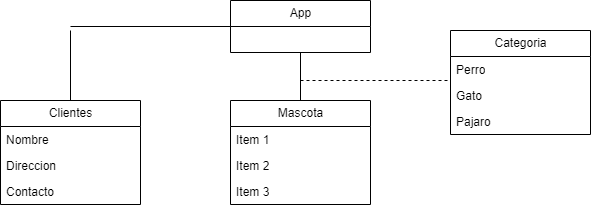

The diagram above was exported from draw.io. Its source (the exported page's mxGraphModel, read from the mxfile embedded in the PNG):
<mxGraphModel dx="576" dy="364" grid="1" gridSize="10" guides="1" tooltips="1" connect="1" arrows="1" fold="1" page="1" pageScale="1" pageWidth="827" pageHeight="1169" math="0" shadow="0">
  <root>
    <mxCell id="0" />
    <mxCell id="1" parent="0" />
    <mxCell id="6" value="App" style="swimlane;fontStyle=0;childLayout=stackLayout;horizontal=1;startSize=26;fillColor=none;horizontalStack=0;resizeParent=1;resizeParentMax=0;resizeLast=0;collapsible=1;marginBottom=0;html=1;" parent="1" vertex="1">
      <mxGeometry x="230" y="300" width="140" height="52" as="geometry" />
    </mxCell>
    <mxCell id="10" value="Mascota" style="swimlane;fontStyle=0;childLayout=stackLayout;horizontal=1;startSize=26;fillColor=none;horizontalStack=0;resizeParent=1;resizeParentMax=0;resizeLast=0;collapsible=1;marginBottom=0;html=1;" parent="1" vertex="1">
      <mxGeometry x="230" y="400" width="140" height="104" as="geometry" />
    </mxCell>
    <mxCell id="11" value="Item 1" style="text;strokeColor=none;fillColor=none;align=left;verticalAlign=top;spacingLeft=4;spacingRight=4;overflow=hidden;rotatable=0;points=[[0,0.5],[1,0.5]];portConstraint=eastwest;whiteSpace=wrap;html=1;" parent="10" vertex="1">
      <mxGeometry y="26" width="140" height="26" as="geometry" />
    </mxCell>
    <mxCell id="12" value="Item 2" style="text;strokeColor=none;fillColor=none;align=left;verticalAlign=top;spacingLeft=4;spacingRight=4;overflow=hidden;rotatable=0;points=[[0,0.5],[1,0.5]];portConstraint=eastwest;whiteSpace=wrap;html=1;" parent="10" vertex="1">
      <mxGeometry y="52" width="140" height="26" as="geometry" />
    </mxCell>
    <mxCell id="13" value="Item 3" style="text;strokeColor=none;fillColor=none;align=left;verticalAlign=top;spacingLeft=4;spacingRight=4;overflow=hidden;rotatable=0;points=[[0,0.5],[1,0.5]];portConstraint=eastwest;whiteSpace=wrap;html=1;" parent="10" vertex="1">
      <mxGeometry y="78" width="140" height="26" as="geometry" />
    </mxCell>
    <mxCell id="17" value="" style="endArrow=none;html=1;exitX=0.5;exitY=0;exitDx=0;exitDy=0;entryX=0.5;entryY=1;entryDx=0;entryDy=0;" parent="1" source="10" target="6" edge="1">
      <mxGeometry width="50" height="50" relative="1" as="geometry">
        <mxPoint x="270" y="380" as="sourcePoint" />
        <mxPoint x="320" y="330" as="targetPoint" />
      </mxGeometry>
    </mxCell>
    <mxCell id="18" value="Clientes" style="swimlane;fontStyle=0;childLayout=stackLayout;horizontal=1;startSize=26;fillColor=none;horizontalStack=0;resizeParent=1;resizeParentMax=0;resizeLast=0;collapsible=1;marginBottom=0;html=1;" parent="1" vertex="1">
      <mxGeometry y="400" width="140" height="104" as="geometry" />
    </mxCell>
    <mxCell id="19" value="Nombre" style="text;strokeColor=none;fillColor=none;align=left;verticalAlign=top;spacingLeft=4;spacingRight=4;overflow=hidden;rotatable=0;points=[[0,0.5],[1,0.5]];portConstraint=eastwest;whiteSpace=wrap;html=1;" parent="18" vertex="1">
      <mxGeometry y="26" width="140" height="26" as="geometry" />
    </mxCell>
    <mxCell id="20" value="Direccion" style="text;strokeColor=none;fillColor=none;align=left;verticalAlign=top;spacingLeft=4;spacingRight=4;overflow=hidden;rotatable=0;points=[[0,0.5],[1,0.5]];portConstraint=eastwest;whiteSpace=wrap;html=1;" parent="18" vertex="1">
      <mxGeometry y="52" width="140" height="26" as="geometry" />
    </mxCell>
    <mxCell id="21" value="Contacto" style="text;strokeColor=none;fillColor=none;align=left;verticalAlign=top;spacingLeft=4;spacingRight=4;overflow=hidden;rotatable=0;points=[[0,0.5],[1,0.5]];portConstraint=eastwest;whiteSpace=wrap;html=1;" parent="18" vertex="1">
      <mxGeometry y="78" width="140" height="26" as="geometry" />
    </mxCell>
    <mxCell id="22" value="Categoria" style="swimlane;fontStyle=0;childLayout=stackLayout;horizontal=1;startSize=26;fillColor=none;horizontalStack=0;resizeParent=1;resizeParentMax=0;resizeLast=0;collapsible=1;marginBottom=0;html=1;" parent="1" vertex="1">
      <mxGeometry x="450" y="330" width="140" height="104" as="geometry" />
    </mxCell>
    <mxCell id="23" value="Perro" style="text;strokeColor=none;fillColor=none;align=left;verticalAlign=top;spacingLeft=4;spacingRight=4;overflow=hidden;rotatable=0;points=[[0,0.5],[1,0.5]];portConstraint=eastwest;whiteSpace=wrap;html=1;" parent="22" vertex="1">
      <mxGeometry y="26" width="140" height="26" as="geometry" />
    </mxCell>
    <mxCell id="24" value="Gato" style="text;strokeColor=none;fillColor=none;align=left;verticalAlign=top;spacingLeft=4;spacingRight=4;overflow=hidden;rotatable=0;points=[[0,0.5],[1,0.5]];portConstraint=eastwest;whiteSpace=wrap;html=1;" parent="22" vertex="1">
      <mxGeometry y="52" width="140" height="26" as="geometry" />
    </mxCell>
    <mxCell id="25" value="Pajaro" style="text;strokeColor=none;fillColor=none;align=left;verticalAlign=top;spacingLeft=4;spacingRight=4;overflow=hidden;rotatable=0;points=[[0,0.5],[1,0.5]];portConstraint=eastwest;whiteSpace=wrap;html=1;" parent="22" vertex="1">
      <mxGeometry y="78" width="140" height="26" as="geometry" />
    </mxCell>
    <mxCell id="28" value="" style="endArrow=none;html=1;entryX=-0.021;entryY=0.923;entryDx=0;entryDy=0;entryPerimeter=0;dashed=1;" parent="1" target="23" edge="1">
      <mxGeometry width="50" height="50" relative="1" as="geometry">
        <mxPoint x="300" y="380" as="sourcePoint" />
        <mxPoint x="370" y="350" as="targetPoint" />
      </mxGeometry>
    </mxCell>
    <mxCell id="30" value="" style="endArrow=none;html=1;entryX=0;entryY=0.5;entryDx=0;entryDy=0;" parent="1" target="6" edge="1">
      <mxGeometry width="50" height="50" relative="1" as="geometry">
        <mxPoint x="70" y="326" as="sourcePoint" />
        <mxPoint x="140" y="330" as="targetPoint" />
      </mxGeometry>
    </mxCell>
    <mxCell id="31" value="" style="endArrow=none;html=1;" parent="1" edge="1">
      <mxGeometry width="50" height="50" relative="1" as="geometry">
        <mxPoint x="70" y="400" as="sourcePoint" />
        <mxPoint x="70" y="330" as="targetPoint" />
      </mxGeometry>
    </mxCell>
  </root>
</mxGraphModel>